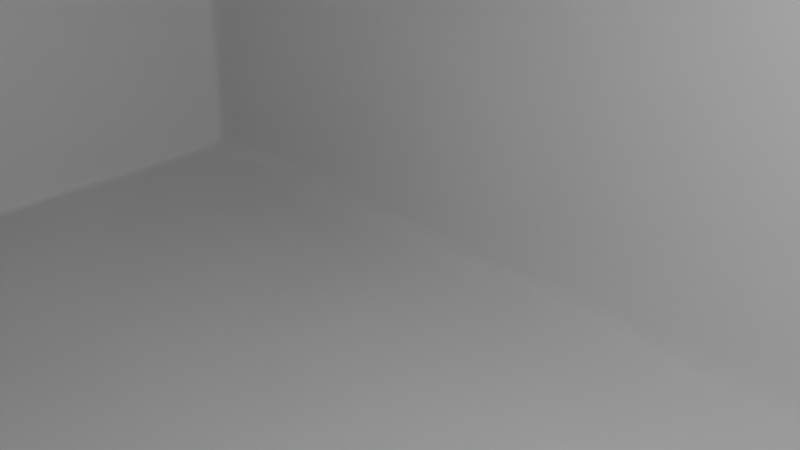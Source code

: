 # Source: cas.blend  (saved by Blender 2.81.16; exported with 4.5.12 LTS)
import bpy
from mathutils import Matrix  # noqa: F401  (used for matrix-valued properties, if any)

bpy.ops.wm.read_factory_settings(use_empty=True)
scene = bpy.context.scene
scene.name = 'Scene'

# ---- collections
col_collection = bpy.data.collections.new('Collection'); scene.collection.children.link(col_collection)

# ---- materials (node trees are filled in below, after node groups)
mat_material = bpy.data.materials.new('Material')
mat_material.alpha_threshold = 0.0
mat_material.use_transparent_shadow = False
mat_material.line_color = (0.0, 0.0, 0.0, 1.0)

# ---- material node trees
mat_material.use_nodes = True; mat_material.node_tree.nodes.clear()
_N = mat_material.node_tree.nodes; _L = mat_material.node_tree.links
n0 = _N.new('ShaderNodeOutputMaterial'); n0.name = 'Material Output'; n0.location = (300, 300)
n1 = _N.new('ShaderNodeBsdfPrincipled'); n1.name = 'Principled BSDF'; n1.location = (10, 300)
n1.distribution = 'GGX'
n1.subsurface_method = 'BURLEY'
n1.inputs[2].default_value = 0.4
n1.inputs[3].default_value = 1.45
n1.inputs[27].default_value = (0.0, 0.0, 0.0, 1.0)
n1.inputs[28].default_value = 1.0
_L.new(n1.outputs[0], n0.inputs[0])
n0.is_active_output = True

# ---- world
world_world = bpy.data.worlds.new('World'); scene.world = world_world
world_world.use_nodes = True; world_world.node_tree.nodes.clear()
_N = world_world.node_tree.nodes; _L = world_world.node_tree.links
n0 = _N.new('ShaderNodeOutputWorld'); n0.name = 'World Output'; n0.location = (300, 300)
n1 = _N.new('ShaderNodeBackground'); n1.name = 'Background'; n1.location = (10, 300)
n1.inputs[0].default_value = (0.05088, 0.05088, 0.05088, 1.0)
_L.new(n1.outputs[0], n0.inputs[0])
n0.is_active_output = True
world_world.color = (0.0499, 0.04398, 0.05087)
world_world.use_sun_shadow = False
world_world.sun_shadow_jitter_overblur = 0.0

# ---- cameras
cam_camera = bpy.data.cameras.new('Camera')
cam_camera.clip_end = 100.0
cam_camera.ortho_scale = 7.314

# ---- lights
light_light = bpy.data.lights.new('Light', 'POINT')
light_light.transmission_factor = 0.0
light_light.energy = 1000.0
light_light.shadow_soft_size = 0.1
light_light.shadow_maximum_resolution = 0.006
light_light.use_absolute_resolution = True

# ---- meshes
me_cube = bpy.data.meshes.new('Cube')
me_cube.from_pydata([(0.8637, -1.0, 1.0), (0.8637, -1.0, -1.0), (0.0, -1.0, 0.9), (0.8637, -1.0, 0.9), (0.0, -1.0, 1.0), (0.0, -1.0, -1.0), (0.8637, -1.0, -0.905), (0.0, -1.0, -0.905), (0.8427, -1.0, 0.9), (0.8427, -1.0, -1.0), (0.8427, -1.0, 1.0), (0.8427, -1.0, -0.905), (0.6432, -1.0, 0.9), (0.6432, -1.0, 1.0), (0.6432, -1.0, -0.905), (0.6432, -1.0, -1.0), (0.8637, -0.2, 1.0), (0.8637, -0.6, 1.0), (0.8637, -0.2, 0.9), (0.8637, -0.6, 0.9), (0.8637, -0.6, -1.0), (0.8637, -0.2, -1.0), (0.0, -0.2, -1.0), (0.0, -0.6, -1.0), (0.0, -0.2, 1.0), (0.0, -0.6, 1.0), (0.8637, -0.2, -0.905), (0.8637, -0.6, -0.905), (0.8427, -0.2, 1.0), (0.8427, -0.6, 1.0), (0.8427, -0.2, -1.0), (0.8427, -0.6, -1.0), (0.6432, -0.2, -1.0), (0.6432, -0.6, -1.0), (0.6432, -0.2, 1.0), (0.6432, -0.6, 1.0), (0.8052, -0.6893, 2.907), (0.8052, -0.9107, 2.907), (0.6807, -0.9107, 2.907), (0.6807, -0.6893, 2.907), (0.6432, -0.6, 1.095), (0.8427, -0.6, 1.095), (0.8427, -1.0, 1.095), (0.6432, -1.0, 1.095), (0.6432, -0.6, 2.816), (0.8427, -1.0, 2.816), (0.8427, -0.6, 2.816), (0.6432, -1.0, 2.816), (0.8637, -0.8, 1.0), (0.8637, -0.8, 0.9), (0.0, -0.8, -1.0), (0.0, -0.8, 1.0), (0.8637, -0.8, -0.905), (0.8427, -0.8, 1.0), (0.8427, -0.8, -1.0), (0.6432, -0.8, -1.0), (0.6432, -0.8, 1.0), (0.8637, -0.8, -1.0), (0.8052, -0.8, 2.907), (0.6807, -0.8, 2.907), (0.6432, -0.8, 1.095), (0.8427, -0.8, 1.095), (0.6432, -0.8, 2.816), (0.8427, -0.8, 2.816), (0.7429, -1.0, -1.0), (0.7429, -1.0, 0.9), (0.7429, -1.0, 1.0), (0.7429, -1.0, -0.905), (0.7429, -0.2, 1.0), (0.7429, -0.6, 1.0), (0.7429, -0.2, -1.0), (0.7429, -0.6, -1.0), (0.7429, -0.9107, 2.907), (0.7429, -0.6893, 2.907), (0.7429, -0.6, 1.095), (0.7429, -1.0, 1.095), (0.7429, -0.6, 2.816), (0.7429, -1.0, 2.816), (0.7429, -0.8, 2.907), (0.7429, -0.8, -1.0), (0.6432, -1.0, 1.808), (0.0, -1.0, 1.808), (0.0, -0.8, 1.808), (0.6432, -0.8, 1.808), (0.8427, -0.2, 1.808), (0.8427, -0.6, 1.808), (0.7429, -0.2, 1.808), (0.7429, -0.6, 1.808), (0.7143, -1.0, 1.808), (0.0, -0.8, 1.808), (0.0, -1.0, 1.808), (0.7143, -0.8, 1.808), (0.8427, -0.2, 1.808), (0.8427, -0.8106, 1.808), (0.7429, -0.8106, 1.808), (0.7429, -0.2, 1.808), (0.7429, -0.8106, 1.04), (0.8427, -0.2, 1.04), (0.8427, -0.8106, 1.04), (0.7429, -0.2, 1.04), (0.7143, -1.0, 1.04), (0.0, -1.0, 1.04), (0.0, -0.8, 1.04), (0.7143, -0.8, 1.04), (0.8427, -0.6, 2.517), (0.6432, -1.0, 2.517), (0.6432, -0.6, 2.517), (0.8427, -1.0, 2.517), (0.8427, -0.8, 2.517), (0.6432, -0.8, 2.517), (0.7429, -1.0, 2.517), (0.7429, -0.6, 2.517), (0.8637, 0.0, 1.0), (0.8637, 0.0, 0.9), (0.8637, 0.0, -1.0), (0.0, 0.0, -1.0), (0.0, 0.0, 1.0), (0.8637, 0.0, -0.905), (0.8427, 0.0, 1.0), (0.8427, 0.0, -1.0), (0.6432, 0.0, -1.0), (0.6432, 0.0, 1.0), (0.7429, 0.0, -1.0), (0.7429, 0.0, 1.0), (0.8427, 0.0, 1.808), (0.7429, 0.0, 1.808), (0.8427, 0.0, 1.808), (0.7429, 0.0, 1.808), (0.7429, 0.0, 1.04), (0.8427, 0.0, 1.04), (0.9125, -0.8, 2.728), (0.9125, -1.14, 2.728), (0.7429, -1.14, 2.728), (0.5734, -1.14, 2.728), (0.5734, -0.8, 2.728), (0.7429, -0.46, 2.728), (0.9125, -0.46, 2.728), (0.5734, -0.46, 2.728), (0.9125, -0.8, 3.183), (0.9125, -1.14, 3.183), (0.7429, -1.14, 3.183), (0.5734, -1.14, 3.183), (0.5734, -0.8, 3.183), (0.7429, -0.46, 3.183), (0.9125, -0.46, 3.183), (0.5734, -0.46, 3.183), (0.8052, -0.8, 3.362), (0.8052, -0.9107, 3.362), (0.7429, -0.9107, 3.362), (0.6807, -0.9107, 3.362), (0.6807, -0.8, 3.362), (0.7429, -0.6893, 3.362), (0.8052, -0.6893, 3.362), (0.6807, -0.6893, 3.362), (0.6585, -1.232, 0.8883), (0.0, -1.232, 0.8883), (0.0, -1.232, 1.012), (0.9306, -1.232, 1.012), (0.9306, -1.232, 0.8883), (0.9306, -0.9854, 1.012), (0.9306, -0.9854, 0.8883), (0.6585, -1.232, 1.012), (0.9047, -1.232, 0.8883), (0.9047, -1.232, 1.012), (0.7816, -1.232, 0.8883), (0.7816, -1.232, 1.012), (0.9306, 0.0, 1.012), (0.9306, -0.2449, 1.012), (0.9306, -0.7386, 1.012), (0.9306, 0.0, 0.8883), (0.9306, -0.2449, 0.8883), (0.9306, -0.7386, 0.8883), (0.6585, -1.232, 0.8883), (0.0, -1.232, 0.8883), (0.9306, -0.9854, 1.012), (0.9306, -1.232, 1.012), (0.9306, -0.9854, 0.8883), (0.9306, -1.232, 0.8883), (0.6585, -1.232, 1.012), (0.0, -1.232, 1.012), (0.9047, -1.232, 0.8883), (0.9047, -1.232, 1.012), (0.7816, -1.232, 0.8883), (0.7816, -1.232, 1.012), (0.9306, 0.0, 1.012), (0.9306, -0.2449, 1.012), (0.9306, -0.7386, 1.012), (0.9306, 0.0, 0.8883), (0.9306, -0.2449, 0.8883), (0.9306, -0.7386, 0.8883), (0.9125, -0.8, 3.183), (0.9125, -1.14, 3.183), (0.7429, -1.14, 3.183), (0.5734, -1.14, 3.183), (0.5734, -0.8, 3.183), (0.7429, -0.46, 3.183), (0.9125, -0.46, 3.183), (0.5734, -0.46, 3.183), (0.8052, -0.8, 3.362), (0.8052, -0.9107, 3.362), (0.7429, -0.9107, 3.362), (0.6807, -0.9107, 3.362), (0.6807, -0.8, 3.362), (0.7429, -0.6893, 3.362), (0.8052, -0.6893, 3.362), (0.6807, -0.6893, 3.362)], [], [(52, 49, 3, 6), (14, 12, 2, 7), (54, 57, 1, 9), (18, 113, 187, 188), (15, 14, 7, 5), (17, 48, 174, 186), (101, 100, 88, 81), (57, 52, 6, 1), (48, 53, 10, 0), (16, 17, 186, 185), (1, 6, 11, 9), (79, 54, 9, 64), (6, 3, 8, 11), (50, 55, 15, 5), (77, 45, 131, 132), (48, 0, 175, 174), (64, 67, 14, 15), (67, 65, 12, 14), (76, 44, 137, 135), (123, 121, 34, 68), (68, 34, 35, 69), (115, 120, 32, 22), (22, 32, 33, 23), (122, 119, 30, 70), (70, 30, 31, 71), (112, 118, 28, 16), (16, 28, 29, 17), (114, 117, 26, 21), (21, 26, 27, 20), (121, 116, 24, 34), (34, 24, 25, 35), (112, 16, 185, 184), (66, 13, 178, 183), (119, 114, 21, 30), (30, 21, 20, 31), (117, 113, 18, 26), (26, 18, 19, 27), (78, 59, 38, 72), (63, 46, 136, 130), (62, 47, 133, 134), (56, 13, 43, 60), (53, 29, 41, 61), (69, 35, 40, 74), (66, 10, 42, 75), (109, 105, 47, 62), (108, 104, 46, 63), (111, 106, 44, 76), (110, 107, 45, 77), (107, 108, 63, 45), (106, 109, 62, 44), (10, 53, 61, 42), (35, 56, 60, 40), (44, 62, 134, 137), (45, 63, 130, 131), (73, 39, 59, 78), (23, 33, 55, 50), (71, 31, 54, 79), (17, 29, 53, 48), (20, 27, 52, 57), (35, 25, 51, 56), (0, 10, 181, 175), (31, 20, 57, 54), (27, 19, 49, 52), (96, 98, 93, 94), (33, 71, 79, 55), (36, 73, 78, 58), (105, 110, 77, 47), (104, 111, 76, 46), (13, 66, 75, 43), (29, 69, 74, 41), (58, 78, 72, 37), (32, 70, 71, 33), (120, 122, 70, 32), (98, 97, 92, 93), (46, 76, 135, 136), (11, 8, 65, 67), (9, 11, 67, 64), (12, 65, 182, 172), (47, 77, 132, 133), (55, 79, 64, 15), (83, 89, 90, 80), (84, 95, 87, 85), (126, 127, 95, 84), (99, 96, 94, 86), (128, 99, 86, 125), (103, 102, 82, 91), (100, 103, 91, 88), (80, 90, 81, 88), (90, 89, 82, 81), (83, 80, 88, 91), (126, 84, 92, 124), (84, 85, 93, 92), (85, 87, 94, 93), (89, 83, 91, 82), (87, 95, 86, 94), (123, 68, 99, 128), (68, 69, 96, 99), (29, 28, 97, 98), (69, 29, 98, 96), (13, 56, 103, 100), (56, 51, 102, 103), (4, 13, 100, 101), (41, 74, 111, 104), (43, 75, 110, 105), (40, 60, 109, 106), (42, 61, 108, 107), (75, 42, 107, 110), (74, 40, 106, 111), (61, 41, 104, 108), (60, 43, 105, 109), (28, 118, 129, 97), (95, 127, 125, 86), (97, 129, 124, 92), (72, 38, 201, 200), (134, 133, 193, 194), (58, 37, 199, 198), (39, 73, 203, 205), (133, 132, 192, 193), (37, 72, 200, 199), (131, 130, 190, 191), (59, 39, 205, 202), (146, 147, 139, 138), (148, 149, 141, 140), (149, 150, 142, 141), (151, 152, 144, 143), (152, 146, 138, 144), (150, 153, 145, 142), (147, 148, 140, 139), (153, 151, 143, 145), (136, 135, 195, 196), (132, 131, 191, 192), (38, 59, 202, 201), (130, 136, 196, 190), (73, 36, 204, 203), (135, 137, 197, 195), (137, 134, 194, 197), (36, 58, 198, 204), (160, 159, 157, 177), (154, 161, 179, 155), (177, 157, 163, 162), (164, 165, 161, 154), (169, 166, 167, 170), (170, 167, 168, 171), (171, 168, 159, 160), (162, 163, 165, 164), (3, 49, 176, 158), (49, 19, 189, 176), (19, 18, 188, 189), (13, 4, 156, 178), (2, 12, 172, 173), (65, 8, 180, 182), (8, 3, 158, 180), (10, 66, 183, 181), (154, 155, 173, 172), (157, 159, 174, 175), (160, 177, 158, 176), (179, 161, 178, 156), (177, 162, 180, 158), (163, 157, 175, 181), (164, 154, 172, 182), (161, 165, 183, 178), (167, 166, 184, 185), (168, 167, 185, 186), (169, 170, 188, 187), (170, 171, 189, 188), (159, 168, 186, 174), (171, 160, 176, 189), (162, 164, 182, 180), (165, 163, 181, 183), (138, 139, 191, 190), (140, 141, 193, 192), (141, 142, 194, 193), (143, 144, 196, 195), (144, 138, 190, 196), (142, 145, 197, 194), (139, 140, 192, 191), (145, 143, 195, 197), (147, 146, 198, 199), (149, 148, 200, 201), (150, 149, 201, 202), (152, 151, 203, 204), (146, 152, 204, 198), (153, 150, 202, 205), (148, 147, 199, 200), (151, 153, 205, 203)])
me_cube.polygons.foreach_set('use_smooth', [True] * 185)
_uv = me_cube.uv_layers.new(name='UVMap')
_uv.uv.foreach_set('vector', [0.3869, 0.725, 0.6125, 0.725, 0.6125, 0.75, 0.3869, 0.75, 0.3869, 0.8156, 0.6125, 0.8156, 0.6125, 0.875, 0.3869, 0.875, 0.3687, 0.725, 0.375, 0.725, 0.375, 0.75, 0.3688, 0.75, 0.6125, 0.65, 0.6125, 0.625, 0.6125, 0.625, 0.6125, 0.65, 0.375, 0.8156, 0.3869, 0.8156, 0.3869, 0.875, 0.375, 0.875, 0.625, 0.7, 0.625, 0.725, 0.625, 0.725, 0.625, 0.7, 0.625, 0.875, 0.625, 0.8156, 0.625, 0.8156, 0.625, 0.875, 0.375, 0.725, 0.3869, 0.725, 0.3869, 0.75, 0.375, 0.75, 0.625, 0.725, 0.6313, 0.725, 0.6313, 0.75, 0.625, 0.75, 0.625, 0.65, 0.625, 0.7, 0.625, 0.7, 0.625, 0.65, 0.375, 0.75, 0.3869, 0.75, 0.3869, 0.7563, 0.375, 0.7563, 0.3391, 0.725, 0.3687, 0.725, 0.3688, 0.75, 0.3391, 0.75, 0.3869, 0.75, 0.6125, 0.75, 0.6125, 0.7563, 0.3869, 0.7563, 0.25, 0.725, 0.3094, 0.725, 0.3094, 0.75, 0.25, 0.75, 0.625, 0.7859, 0.625, 0.7563, 0.625, 0.7563, 0.625, 0.7859, 0.625, 0.725, 0.625, 0.75, 0.625, 0.75, 0.625, 0.725, 0.375, 0.7859, 0.3869, 0.7859, 0.3869, 0.8156, 0.375, 0.8156, 0.3869, 0.7859, 0.6125, 0.7859, 0.6125, 0.8156, 0.3869, 0.8156, 0.6609, 0.7, 0.6906, 0.7, 0.6906, 0.7, 0.6609, 0.7, 0.6609, 0.625, 0.6906, 0.625, 0.6906, 0.65, 0.6609, 0.65, 0.6609, 0.65, 0.6906, 0.65, 0.6906, 0.7, 0.6609, 0.7, 0.25, 0.625, 0.3094, 0.625, 0.3094, 0.65, 0.25, 0.65, 0.25, 0.65, 0.3094, 0.65, 0.3094, 0.7, 0.25, 0.7, 0.3391, 0.625, 0.3687, 0.625, 0.3687, 0.65, 0.3391, 0.65, 0.3391, 0.65, 0.3687, 0.65, 0.3687, 0.7, 0.3391, 0.7, 0.625, 0.625, 0.6313, 0.625, 0.6313, 0.65, 0.625, 0.65, 0.625, 0.65, 0.6313, 0.65, 0.6313, 0.7, 0.625, 0.7, 0.375, 0.625, 0.3869, 0.625, 0.3869, 0.65, 0.375, 0.65, 0.375, 0.65, 0.3869, 0.65, 0.3869, 0.7, 0.375, 0.7, 0.6906, 0.625, 0.75, 0.625, 0.75, 0.65, 0.6906, 0.65, 0.6906, 0.65, 0.75, 0.65, 0.75, 0.7, 0.6906, 0.7, 0.625, 0.625, 0.625, 0.65, 0.625, 0.65, 0.625, 0.625, 0.625, 0.7859, 0.625, 0.8156, 0.625, 0.8156, 0.625, 0.7859, 0.3687, 0.625, 0.375, 0.625, 0.375, 0.65, 0.3687, 0.65, 0.3687, 0.65, 0.375, 0.65, 0.375, 0.7, 0.3687, 0.7, 0.3869, 0.625, 0.6125, 0.625, 0.6125, 0.65, 0.3869, 0.65, 0.3869, 0.65, 0.6125, 0.65, 0.6125, 0.7, 0.3869, 0.7, 0.6609, 0.725, 0.6795, 0.725, 0.6795, 0.7388, 0.6609, 0.7388, 0.6313, 0.725, 0.6313, 0.7, 0.6313, 0.7, 0.6313, 0.725, 0.6906, 0.725, 0.6906, 0.75, 0.6906, 0.75, 0.6906, 0.725, 0.6906, 0.725, 0.6906, 0.75, 0.6906, 0.75, 0.6906, 0.725, 0.6313, 0.725, 0.6313, 0.7, 0.6313, 0.7, 0.6313, 0.725, 0.6609, 0.7, 0.6906, 0.7, 0.6906, 0.7, 0.6609, 0.7, 0.625, 0.7859, 0.625, 0.7563, 0.625, 0.7563, 0.625, 0.7859, 0.6906, 0.725, 0.6906, 0.75, 0.6906, 0.75, 0.6906, 0.725, 0.6313, 0.725, 0.6313, 0.7, 0.6313, 0.7, 0.6313, 0.725, 0.6609, 0.7, 0.6906, 0.7, 0.6906, 0.7, 0.6609, 0.7, 0.625, 0.7859, 0.625, 0.7563, 0.625, 0.7563, 0.625, 0.7859, 0.6313, 0.75, 0.6313, 0.725, 0.6313, 0.725, 0.6313, 0.75, 0.6906, 0.7, 0.6906, 0.725, 0.6906, 0.725, 0.6906, 0.7, 0.6313, 0.75, 0.6313, 0.725, 0.6313, 0.725, 0.6313, 0.75, 0.6906, 0.7, 0.6906, 0.725, 0.6906, 0.725, 0.6906, 0.7, 0.6906, 0.7, 0.6906, 0.725, 0.6906, 0.725, 0.6906, 0.7, 0.6313, 0.75, 0.6313, 0.725, 0.6313, 0.725, 0.6313, 0.75, 0.6609, 0.7112, 0.6795, 0.7112, 0.6795, 0.725, 0.6609, 0.725, 0.25, 0.7, 0.3094, 0.7, 0.3094, 0.725, 0.25, 0.725, 0.3391, 0.7, 0.3687, 0.7, 0.3687, 0.725, 0.3391, 0.725, 0.625, 0.7, 0.6313, 0.7, 0.6313, 0.725, 0.625, 0.725, 0.375, 0.7, 0.3869, 0.7, 0.3869, 0.725, 0.375, 0.725, 0.6906, 0.7, 0.75, 0.7, 0.75, 0.725, 0.6906, 0.725, 0.625, 0.75, 0.6313, 0.75, 0.6313, 0.75, 0.625, 0.75, 0.3687, 0.7, 0.375, 0.7, 0.375, 0.725, 0.3687, 0.725, 0.3869, 0.7, 0.6125, 0.7, 0.6125, 0.725, 0.3869, 0.725, 0.6609, 0.7, 0.6313, 0.7, 0.6313, 0.7, 0.6609, 0.7, 0.3094, 0.7, 0.3391, 0.7, 0.3391, 0.725, 0.3094, 0.725, 0.6424, 0.7112, 0.6609, 0.7112, 0.6609, 0.725, 0.6424, 0.725, 0.625, 0.8156, 0.625, 0.7859, 0.625, 0.7859, 0.625, 0.8156, 0.6313, 0.7, 0.6609, 0.7, 0.6609, 0.7, 0.6313, 0.7, 0.625, 0.8156, 0.625, 0.7859, 0.625, 0.7859, 0.625, 0.8156, 0.6313, 0.7, 0.6609, 0.7, 0.6609, 0.7, 0.6313, 0.7, 0.6424, 0.725, 0.6609, 0.725, 0.6609, 0.7388, 0.6424, 0.7388, 0.3094, 0.65, 0.3391, 0.65, 0.3391, 0.7, 0.3094, 0.7, 0.3094, 0.625, 0.3391, 0.625, 0.3391, 0.65, 0.3094, 0.65, 0.6313, 0.7, 0.6313, 0.65, 0.6313, 0.65, 0.6313, 0.7, 0.6313, 0.7, 0.6609, 0.7, 0.6609, 0.7, 0.6313, 0.7, 0.3869, 0.7563, 0.6125, 0.7563, 0.6125, 0.7859, 0.3869, 0.7859, 0.375, 0.7563, 0.3869, 0.7563, 0.3869, 0.7859, 0.375, 0.7859, 0.6125, 0.8156, 0.6125, 0.7859, 0.6125, 0.7859, 0.6125, 0.8156, 0.625, 0.8156, 0.625, 0.7859, 0.625, 0.7859, 0.625, 0.8156, 0.3094, 0.725, 0.3391, 0.725, 0.3391, 0.75, 0.3094, 0.75, 0.6906, 0.725, 0.75, 0.725, 0.75, 0.75, 0.6906, 0.75, 0.6313, 0.65, 0.6609, 0.65, 0.6609, 0.7, 0.6313, 0.7, 0.6313, 0.625, 0.6609, 0.625, 0.6609, 0.65, 0.6313, 0.65, 0.6609, 0.65, 0.6609, 0.7, 0.6609, 0.7, 0.6609, 0.65, 0.6609, 0.625, 0.6609, 0.65, 0.6609, 0.65, 0.6609, 0.625, 0.6906, 0.725, 0.75, 0.725, 0.75, 0.725, 0.6906, 0.725, 0.6906, 0.75, 0.6906, 0.725, 0.6906, 0.725, 0.6906, 0.75, 0.6906, 0.75, 0.75, 0.75, 0.75, 0.75, 0.6906, 0.75, 0.75, 0.75, 0.75, 0.725, 0.75, 0.725, 0.75, 0.75, 0.6906, 0.725, 0.6906, 0.75, 0.6906, 0.75, 0.6906, 0.725, 0.6313, 0.625, 0.6313, 0.65, 0.6313, 0.65, 0.6313, 0.625, 0.6313, 0.65, 0.6313, 0.7, 0.6313, 0.7, 0.6313, 0.65, 0.6313, 0.7, 0.6609, 0.7, 0.6609, 0.7, 0.6313, 0.7, 0.75, 0.725, 0.6906, 0.725, 0.6906, 0.725, 0.75, 0.725, 0.6609, 0.7, 0.6609, 0.65, 0.6609, 0.65, 0.6609, 0.7, 0.6609, 0.625, 0.6609, 0.65, 0.6609, 0.65, 0.6609, 0.625, 0.6609, 0.65, 0.6609, 0.7, 0.6609, 0.7, 0.6609, 0.65, 0.6313, 0.7, 0.6313, 0.65, 0.6313, 0.65, 0.6313, 0.7, 0.6609, 0.7, 0.6313, 0.7, 0.6313, 0.7, 0.6609, 0.7, 0.6906, 0.75, 0.6906, 0.725, 0.6906, 0.725, 0.6906, 0.75, 0.6906, 0.725, 0.75, 0.725, 0.75, 0.725, 0.6906, 0.725, 0.625, 0.875, 0.625, 0.8156, 0.625, 0.8156, 0.625, 0.875, 0.6313, 0.7, 0.6609, 0.7, 0.6609, 0.7, 0.6313, 0.7, 0.625, 0.8156, 0.625, 0.7859, 0.625, 0.7859, 0.625, 0.8156, 0.6906, 0.7, 0.6906, 0.725, 0.6906, 0.725, 0.6906, 0.7, 0.6313, 0.75, 0.6313, 0.725, 0.6313, 0.725, 0.6313, 0.75, 0.625, 0.7859, 0.625, 0.7563, 0.625, 0.7563, 0.625, 0.7859, 0.6609, 0.7, 0.6906, 0.7, 0.6906, 0.7, 0.6609, 0.7, 0.6313, 0.725, 0.6313, 0.7, 0.6313, 0.7, 0.6313, 0.725, 0.6906, 0.725, 0.6906, 0.75, 0.6906, 0.75, 0.6906, 0.725, 0.6313, 0.65, 0.6313, 0.625, 0.6313, 0.625, 0.6313, 0.65, 0.6609, 0.65, 0.6609, 0.625, 0.6609, 0.625, 0.6609, 0.65, 0.6313, 0.65, 0.6313, 0.625, 0.6313, 0.625, 0.6313, 0.65, 0.6609, 0.7388, 0.6795, 0.7388, 0.6795, 0.7388, 0.6609, 0.7388, 0.6906, 0.725, 0.6906, 0.75, 0.6906, 0.75, 0.6906, 0.725, 0.6424, 0.725, 0.6424, 0.7388, 0.6424, 0.7388, 0.6424, 0.725, 0.6795, 0.7112, 0.6609, 0.7112, 0.6609, 0.7112, 0.6795, 0.7112, 0.625, 0.8156, 0.625, 0.7859, 0.625, 0.7859, 0.625, 0.8156, 0.6424, 0.7388, 0.6609, 0.7388, 0.6609, 0.7388, 0.6424, 0.7388, 0.6313, 0.75, 0.6313, 0.725, 0.6313, 0.725, 0.6313, 0.75, 0.6795, 0.725, 0.6795, 0.7112, 0.6795, 0.7112, 0.6795, 0.725, 0.6424, 0.725, 0.6424, 0.7388, 0.6313, 0.75, 0.6313, 0.725, 0.6609, 0.7388, 0.6795, 0.7388, 0.6906, 0.75, 0.6609, 0.75, 0.6795, 0.7388, 0.6795, 0.725, 0.6906, 0.725, 0.6906, 0.75, 0.6609, 0.7112, 0.6424, 0.7112, 0.6313, 0.7, 0.6609, 0.7, 0.6424, 0.7112, 0.6424, 0.725, 0.6313, 0.725, 0.6313, 0.7, 0.6795, 0.725, 0.6795, 0.7112, 0.6906, 0.7, 0.6906, 0.725, 0.6424, 0.7388, 0.6609, 0.7388, 0.6609, 0.75, 0.6313, 0.75, 0.6795, 0.7112, 0.6609, 0.7112, 0.6609, 0.7, 0.6906, 0.7, 0.6313, 0.7, 0.6609, 0.7, 0.6609, 0.7, 0.6313, 0.7, 0.625, 0.7859, 0.625, 0.7563, 0.625, 0.7563, 0.625, 0.7859, 0.6795, 0.7388, 0.6795, 0.725, 0.6795, 0.725, 0.6795, 0.7388, 0.6313, 0.725, 0.6313, 0.7, 0.6313, 0.7, 0.6313, 0.725, 0.6609, 0.7112, 0.6424, 0.7112, 0.6424, 0.7112, 0.6609, 0.7112, 0.6609, 0.7, 0.6906, 0.7, 0.6906, 0.7, 0.6609, 0.7, 0.6906, 0.7, 0.6906, 0.725, 0.6906, 0.725, 0.6906, 0.7, 0.6424, 0.7112, 0.6424, 0.725, 0.6424, 0.725, 0.6424, 0.7112, 0.6125, 0.725, 0.625, 0.725, 0.625, 0.75, 0.6125, 0.75, 0.6125, 0.8156, 0.625, 0.8156, 0.625, 0.875, 0.6125, 0.875, 0.6125, 0.75, 0.625, 0.75, 0.625, 0.7563, 0.6125, 0.7563, 0.6125, 0.7859, 0.625, 0.7859, 0.625, 0.8156, 0.6125, 0.8156, 0.6125, 0.625, 0.625, 0.625, 0.625, 0.65, 0.6125, 0.65, 0.6125, 0.65, 0.625, 0.65, 0.625, 0.7, 0.6125, 0.7, 0.6125, 0.7, 0.625, 0.7, 0.625, 0.725, 0.6125, 0.725, 0.6125, 0.7563, 0.625, 0.7563, 0.625, 0.7859, 0.6125, 0.7859, 0.6125, 0.75, 0.6125, 0.725, 0.6125, 0.725, 0.6125, 0.75, 0.6125, 0.725, 0.6125, 0.7, 0.6125, 0.7, 0.6125, 0.725, 0.6125, 0.7, 0.6125, 0.65, 0.6125, 0.65, 0.6125, 0.7, 0.625, 0.8156, 0.625, 0.875, 0.625, 0.875, 0.625, 0.8156, 0.6125, 0.875, 0.6125, 0.8156, 0.6125, 0.8156, 0.6125, 0.875, 0.6125, 0.7859, 0.6125, 0.7563, 0.6125, 0.7563, 0.6125, 0.7859, 0.6125, 0.7563, 0.6125, 0.75, 0.6125, 0.75, 0.6125, 0.7563, 0.625, 0.7563, 0.625, 0.7859, 0.625, 0.7859, 0.625, 0.7563, 0.6125, 0.8156, 0.6125, 0.875, 0.6125, 0.875, 0.6125, 0.8156, 0.625, 0.75, 0.625, 0.725, 0.625, 0.725, 0.625, 0.75, 0.6125, 0.725, 0.6125, 0.75, 0.6125, 0.75, 0.6125, 0.725, 0.625, 0.875, 0.625, 0.8156, 0.625, 0.8156, 0.625, 0.875, 0.6125, 0.75, 0.6125, 0.7563, 0.6125, 0.7563, 0.6125, 0.75, 0.625, 0.7563, 0.625, 0.75, 0.625, 0.75, 0.625, 0.7563, 0.6125, 0.7859, 0.6125, 0.8156, 0.6125, 0.8156, 0.6125, 0.7859, 0.625, 0.8156, 0.625, 0.7859, 0.625, 0.7859, 0.625, 0.8156, 0.625, 0.65, 0.625, 0.625, 0.625, 0.625, 0.625, 0.65, 0.625, 0.7, 0.625, 0.65, 0.625, 0.65, 0.625, 0.7, 0.6125, 0.625, 0.6125, 0.65, 0.6125, 0.65, 0.6125, 0.625, 0.6125, 0.65, 0.6125, 0.7, 0.6125, 0.7, 0.6125, 0.65, 0.625, 0.725, 0.625, 0.7, 0.625, 0.7, 0.625, 0.725, 0.6125, 0.7, 0.6125, 0.725, 0.6125, 0.725, 0.6125, 0.7, 0.6125, 0.7563, 0.6125, 0.7859, 0.6125, 0.7859, 0.6125, 0.7563, 0.625, 0.7859, 0.625, 0.7563, 0.625, 0.7563, 0.625, 0.7859, 0.6313, 0.725, 0.6313, 0.75, 0.6313, 0.75, 0.6313, 0.725, 0.6609, 0.75, 0.6906, 0.75, 0.6906, 0.75, 0.6609, 0.75, 0.6906, 0.75, 0.6906, 0.725, 0.6906, 0.725, 0.6906, 0.75, 0.6609, 0.7, 0.6313, 0.7, 0.6313, 0.7, 0.6609, 0.7, 0.6313, 0.7, 0.6313, 0.725, 0.6313, 0.725, 0.6313, 0.7, 0.6906, 0.725, 0.6906, 0.7, 0.6906, 0.7, 0.6906, 0.725, 0.6313, 0.75, 0.6609, 0.75, 0.6609, 0.75, 0.6313, 0.75, 0.6906, 0.7, 0.6609, 0.7, 0.6609, 0.7, 0.6906, 0.7, 0.6424, 0.7388, 0.6424, 0.725, 0.6424, 0.725, 0.6424, 0.7388, 0.6795, 0.7388, 0.6609, 0.7388, 0.6609, 0.7388, 0.6795, 0.7388, 0.6795, 0.725, 0.6795, 0.7388, 0.6795, 0.7388, 0.6795, 0.725, 0.6424, 0.7112, 0.6609, 0.7112, 0.6609, 0.7112, 0.6424, 0.7112, 0.6424, 0.725, 0.6424, 0.7112, 0.6424, 0.7112, 0.6424, 0.725, 0.6795, 0.7112, 0.6795, 0.725, 0.6795, 0.725, 0.6795, 0.7112, 0.6609, 0.7388, 0.6424, 0.7388, 0.6424, 0.7388, 0.6609, 0.7388, 0.6609, 0.7112, 0.6795, 0.7112, 0.6795, 0.7112, 0.6609, 0.7112])
me_cube.materials.append(mat_material)
me_cube.use_remesh_preserve_volume = False
me_cube.use_remesh_preserve_attributes = False
me_cube.use_mirror_vertex_groups = False
me_cube.update()
me_cube_002 = bpy.data.meshes.new('Cube.002')
me_cube_002.from_pydata([(0.7539, -1.0, -0.9407), (0.7539, -1.0, 0.7074), (1.0, 1.0, -1.0), (1.0, 1.0, 1.0), (0.0, 1.0, -1.0), (0.0, 1.0, 1.948), (0.0, -1.0, -0.9407), (0.0, -1.0, 1.422), (1.0, -1.0, 1.0), (1.0, -1.0, -1.0), (0.0, -1.0, -1.0), (0.0, -1.0, 1.948), (0.0, -0.277, 1.422), (0.0, -0.277, -0.9407), (0.7539, -0.277, 0.7074), (0.7539, -0.277, -0.9407)], [], [(4, 5, 3, 2), (2, 3, 8, 9), (4, 2, 9, 10), (3, 5, 11, 8), (6, 0, 15, 13), (1, 0, 9, 8), (0, 6, 10, 9), (7, 1, 8, 11), (15, 14, 12, 13), (1, 7, 12, 14), (0, 1, 14, 15)])
_uv = me_cube_002.uv_layers.new(name='UVMap')
_uv.uv.foreach_set('vector', [0.375, 0.375, 0.625, 0.375, 0.625, 0.5, 0.375, 0.5, 0.375, 0.5, 0.625, 0.5, 0.625, 0.75, 0.375, 0.75, 0.25, 0.5, 0.375, 0.5, 0.375, 0.75, 0.25, 0.75, 0.625, 0.5, 0.75, 0.5, 0.75, 0.75, 0.625, 0.75, 0.3959, 0.875, 0.4023, 0.7808, 0.4023, 0.7808, 0.3959, 0.875, 0.5914, 0.7808, 0.4023, 0.7808, 0.375, 0.75, 0.625, 0.75, 0.4023, 0.7808, 0.3959, 0.875, 0.375, 0.875, 0.375, 0.75, 0.5962, 0.875, 0.5914, 0.7808, 0.625, 0.75, 0.625, 0.875, 0.4023, 0.7808, 0.5914, 0.7808, 0.5962, 0.875, 0.3959, 0.875, 0.5914, 0.7808, 0.5962, 0.875, 0.5962, 0.875, 0.5914, 0.7808, 0.4023, 0.7808, 0.5914, 0.7808, 0.5914, 0.7808, 0.4023, 0.7808])
me_cube_002.use_remesh_fix_poles = True
me_cube_002.use_remesh_preserve_attributes = False
me_cube_002.use_mirror_vertex_groups = False
me_cube_002.update()
me_cube_003 = bpy.data.meshes.new('Cube.003')
me_cube_003.from_pydata([(0.7539, -1.0, -0.9407), (0.7539, -1.0, 0.7074), (1.0, 1.0, -1.0), (1.0, 1.0, 1.0), (0.0, 1.0, -1.0), (0.0, 1.0, 1.948), (0.0, -1.0, -0.9407), (0.0, -1.0, 1.422), (1.0, -1.0, 1.0), (1.0, -1.0, -1.0), (0.0, -1.0, -1.0), (0.0, -1.0, 1.948), (0.0, -0.277, 1.422), (0.0, -0.277, -0.9407), (0.7539, -0.277, 0.7074), (0.7539, -0.277, -0.9407)], [], [(4, 5, 3, 2), (2, 3, 8, 9), (4, 2, 9, 10), (3, 5, 11, 8), (6, 0, 15, 13), (1, 0, 9, 8), (0, 6, 10, 9), (7, 1, 8, 11), (15, 14, 12, 13), (1, 7, 12, 14), (0, 1, 14, 15)])
_uv = me_cube_003.uv_layers.new(name='UVMap')
_uv.uv.foreach_set('vector', [0.375, 0.375, 0.625, 0.375, 0.625, 0.5, 0.375, 0.5, 0.375, 0.5, 0.625, 0.5, 0.625, 0.75, 0.375, 0.75, 0.25, 0.5, 0.375, 0.5, 0.375, 0.75, 0.25, 0.75, 0.625, 0.5, 0.75, 0.5, 0.75, 0.75, 0.625, 0.75, 0.3959, 0.875, 0.4023, 0.7808, 0.4023, 0.7808, 0.3959, 0.875, 0.5914, 0.7808, 0.4023, 0.7808, 0.375, 0.75, 0.625, 0.75, 0.4023, 0.7808, 0.3959, 0.875, 0.375, 0.875, 0.375, 0.75, 0.5962, 0.875, 0.5914, 0.7808, 0.625, 0.75, 0.625, 0.875, 0.4023, 0.7808, 0.5914, 0.7808, 0.5962, 0.875, 0.3959, 0.875, 0.5914, 0.7808, 0.5962, 0.875, 0.5962, 0.875, 0.5914, 0.7808, 0.4023, 0.7808, 0.5914, 0.7808, 0.5914, 0.7808, 0.4023, 0.7808])
me_cube_003.use_remesh_fix_poles = True
me_cube_003.use_remesh_preserve_attributes = False
me_cube_003.use_mirror_vertex_groups = False
me_cube_003.update()
me_cube_004 = bpy.data.meshes.new('Cube.004')
me_cube_004.from_pydata([(0.7539, -1.0, -0.9407), (0.7539, -1.0, 0.7074), (1.0, 1.0, -1.0), (1.0, 1.0, 1.0), (0.0, 1.0, -1.0), (0.0, 1.0, 1.948), (0.0, -1.0, -0.9407), (0.0, -1.0, 1.422), (1.0, -1.0, 1.0), (1.0, -1.0, -1.0), (0.0, -1.0, -1.0), (0.0, -1.0, 1.948), (0.0, -0.277, 1.422), (0.0, -0.277, -0.9407), (0.7539, -0.277, 0.7074), (0.7539, -0.277, -0.9407)], [], [(4, 5, 3, 2), (2, 3, 8, 9), (4, 2, 9, 10), (3, 5, 11, 8), (6, 0, 15, 13), (1, 0, 9, 8), (0, 6, 10, 9), (7, 1, 8, 11), (15, 14, 12, 13), (1, 7, 12, 14), (0, 1, 14, 15)])
_uv = me_cube_004.uv_layers.new(name='UVMap')
_uv.uv.foreach_set('vector', [0.375, 0.375, 0.625, 0.375, 0.625, 0.5, 0.375, 0.5, 0.375, 0.5, 0.625, 0.5, 0.625, 0.75, 0.375, 0.75, 0.25, 0.5, 0.375, 0.5, 0.375, 0.75, 0.25, 0.75, 0.625, 0.5, 0.75, 0.5, 0.75, 0.75, 0.625, 0.75, 0.3959, 0.875, 0.4023, 0.7808, 0.4023, 0.7808, 0.3959, 0.875, 0.5914, 0.7808, 0.4023, 0.7808, 0.375, 0.75, 0.625, 0.75, 0.4023, 0.7808, 0.3959, 0.875, 0.375, 0.875, 0.375, 0.75, 0.5962, 0.875, 0.5914, 0.7808, 0.625, 0.75, 0.625, 0.875, 0.4023, 0.7808, 0.5914, 0.7808, 0.5962, 0.875, 0.3959, 0.875, 0.5914, 0.7808, 0.5962, 0.875, 0.5962, 0.875, 0.5914, 0.7808, 0.4023, 0.7808, 0.5914, 0.7808, 0.5914, 0.7808, 0.4023, 0.7808])
me_cube_004.use_remesh_fix_poles = True
me_cube_004.use_remesh_preserve_attributes = False
me_cube_004.use_mirror_vertex_groups = False
me_cube_004.update()
me_cube_005 = bpy.data.meshes.new('Cube.005')
me_cube_005.from_pydata([(0.7539, -1.0, -0.9407), (0.7539, -1.0, 0.7074), (1.0, 1.0, -1.0), (1.0, 1.0, 1.0), (0.0, 1.0, -1.0), (0.0, 1.0, 1.948), (0.0, -1.0, -0.9407), (0.0, -1.0, 1.422), (1.0, -1.0, 1.0), (1.0, -1.0, -1.0), (0.0, -1.0, -1.0), (0.0, -1.0, 1.948), (0.0, -0.277, 1.422), (0.0, -0.277, -0.9407), (0.7539, -0.277, 0.7074), (0.7539, -0.277, -0.9407)], [], [(4, 5, 3, 2), (2, 3, 8, 9), (4, 2, 9, 10), (3, 5, 11, 8), (6, 0, 15, 13), (1, 0, 9, 8), (0, 6, 10, 9), (7, 1, 8, 11), (15, 14, 12, 13), (1, 7, 12, 14), (0, 1, 14, 15)])
_uv = me_cube_005.uv_layers.new(name='UVMap')
_uv.uv.foreach_set('vector', [0.375, 0.375, 0.625, 0.375, 0.625, 0.5, 0.375, 0.5, 0.375, 0.5, 0.625, 0.5, 0.625, 0.75, 0.375, 0.75, 0.25, 0.5, 0.375, 0.5, 0.375, 0.75, 0.25, 0.75, 0.625, 0.5, 0.75, 0.5, 0.75, 0.75, 0.625, 0.75, 0.3959, 0.875, 0.4023, 0.7808, 0.4023, 0.7808, 0.3959, 0.875, 0.5914, 0.7808, 0.4023, 0.7808, 0.375, 0.75, 0.625, 0.75, 0.4023, 0.7808, 0.3959, 0.875, 0.375, 0.875, 0.375, 0.75, 0.5962, 0.875, 0.5914, 0.7808, 0.625, 0.75, 0.625, 0.875, 0.4023, 0.7808, 0.5914, 0.7808, 0.5962, 0.875, 0.3959, 0.875, 0.5914, 0.7808, 0.5962, 0.875, 0.5962, 0.875, 0.5914, 0.7808, 0.4023, 0.7808, 0.5914, 0.7808, 0.5914, 0.7808, 0.4023, 0.7808])
me_cube_005.use_remesh_fix_poles = True
me_cube_005.use_remesh_preserve_attributes = False
me_cube_005.use_mirror_vertex_groups = False
me_cube_005.update()
me_cube_007 = bpy.data.meshes.new('Cube.007')
me_cube_007.from_pydata([(0.7539, -1.0, -0.9407), (0.7539, -1.0, 0.7074), (1.0, 1.0, -1.0), (1.0, 1.0, 1.0), (0.0, 1.0, -1.0), (0.0, 1.0, 1.948), (0.0, -1.0, -0.9407), (0.0, -1.0, 1.422), (1.0, -1.0, 1.0), (1.0, -1.0, -1.0), (0.0, -1.0, -1.0), (0.0, -1.0, 1.948), (0.0, -0.277, 1.422), (0.0, -0.277, -0.9407), (0.7539, -0.277, 0.7074), (0.7539, -0.277, -0.9407)], [], [(4, 5, 3, 2), (2, 3, 8, 9), (4, 2, 9, 10), (3, 5, 11, 8), (6, 0, 15, 13), (1, 0, 9, 8), (0, 6, 10, 9), (7, 1, 8, 11), (15, 14, 12, 13), (1, 7, 12, 14), (0, 1, 14, 15)])
_uv = me_cube_007.uv_layers.new(name='UVMap')
_uv.uv.foreach_set('vector', [0.375, 0.375, 0.625, 0.375, 0.625, 0.5, 0.375, 0.5, 0.375, 0.5, 0.625, 0.5, 0.625, 0.75, 0.375, 0.75, 0.25, 0.5, 0.375, 0.5, 0.375, 0.75, 0.25, 0.75, 0.625, 0.5, 0.75, 0.5, 0.75, 0.75, 0.625, 0.75, 0.3959, 0.875, 0.4023, 0.7808, 0.4023, 0.7808, 0.3959, 0.875, 0.5914, 0.7808, 0.4023, 0.7808, 0.375, 0.75, 0.625, 0.75, 0.4023, 0.7808, 0.3959, 0.875, 0.375, 0.875, 0.375, 0.75, 0.5962, 0.875, 0.5914, 0.7808, 0.625, 0.75, 0.625, 0.875, 0.4023, 0.7808, 0.5914, 0.7808, 0.5962, 0.875, 0.3959, 0.875, 0.5914, 0.7808, 0.5962, 0.875, 0.5962, 0.875, 0.5914, 0.7808, 0.4023, 0.7808, 0.5914, 0.7808, 0.5914, 0.7808, 0.4023, 0.7808])
me_cube_007.use_remesh_fix_poles = True
me_cube_007.use_remesh_preserve_attributes = False
me_cube_007.use_mirror_vertex_groups = False
me_cube_007.update()

# ---- objects
ob_cube = bpy.data.objects.new('Cube', me_cube)
ob_light = bpy.data.objects.new('Light', light_light)
ob_camera = bpy.data.objects.new('Camera', cam_camera)
ob_cube_001 = bpy.data.objects.new('Cube.001', me_cube_002)
ob_cube_002 = bpy.data.objects.new('Cube.002', me_cube_003)
ob_cube_003 = bpy.data.objects.new('Cube.003', me_cube_004)
ob_cube_004 = bpy.data.objects.new('Cube.004', me_cube_005)
ob_cube_005 = bpy.data.objects.new('Cube.005', me_cube_007)

# ---- transforms, parenting, visibility, modifiers, constraints
ob_cube.location = (0.0, 0.0, 0.0)
ob_cube.scale = (18.04, 8.2, 6.15)
ob_cube.lock_rotations_4d = False
ob_cube.empty_display_type = 'ARROWS'
ob_cube.lineart.crease_threshold = 0.0
_m = ob_cube.modifiers.new('Mirror', 'MIRROR')
_m.use_axis = (True, True, False)
_m.use_clip = True
_m = ob_cube.modifiers.new('Subdivision', 'SUBSURF')
_m.uv_smooth = 'PRESERVE_CORNERS'
_m.show_only_control_edges = False
ob_light.location = (4.076, 1.005, 5.904)
ob_light.rotation_euler = (0.6503, 0.05522, 1.866)
ob_light.lock_rotations_4d = False
ob_light.empty_display_type = 'ARROWS'
ob_light.color = (0.0, 0.0, 0.0, 0.0)
ob_light.lineart.crease_threshold = 0.0
ob_camera.location = (7.359, -6.926, 4.958)
ob_camera.rotation_euler = (1.109, 0.0, 0.8149)
ob_camera.lock_rotations_4d = False
ob_camera.empty_display_type = 'ARROWS'
ob_camera.color = (0.0, 0.0, 0.0, 0.0)
ob_camera.display_type = 'WIRE'
ob_camera.lineart.crease_threshold = 0.0
ob_cube_001.location = (0.0, -8.76, -3.3)
ob_cube_001.scale = (2.9, 1.74, 2.9)
ob_cube_001.lineart.crease_threshold = 0.0
_m = ob_cube_001.modifiers.new('Mirror', 'MIRROR')
_m.use_clip = True
ob_cube_002.location = (12.0, -8.59, 0.63)
ob_cube_002.scale = (1.74, 1.044, 1.74)
ob_cube_002.lineart.crease_threshold = 0.0
_m = ob_cube_002.modifiers.new('Mirror', 'MIRROR')
_m.use_clip = True
ob_cube_003.location = (-12.0, -8.59, 0.63)
ob_cube_003.scale = (1.74, 1.044, 1.74)
ob_cube_003.lineart.crease_threshold = 0.0
_m = ob_cube_003.modifiers.new('Mirror', 'MIRROR')
_m.use_clip = True
ob_cube_004.location = (13.4, -8.59, 12.63)
ob_cube_004.scale = (1.462, 0.7308, 1.218)
ob_cube_004.lineart.crease_threshold = 0.0
_m = ob_cube_004.modifiers.new('Mirror', 'MIRROR')
_m.use_clip = True
ob_cube_005.location = (-13.4, -8.59, 12.63)
ob_cube_005.scale = (1.462, 0.7308, 1.218)
ob_cube_005.lineart.crease_threshold = 0.0
_m = ob_cube_005.modifiers.new('Mirror', 'MIRROR')
_m.use_clip = True

# ---- collection membership
col_collection.objects.link(ob_cube)
col_collection.objects.link(ob_light)
col_collection.objects.link(ob_camera)
col_collection.objects.link(ob_cube_001)
col_collection.objects.link(ob_cube_002)
col_collection.objects.link(ob_cube_003)
col_collection.objects.link(ob_cube_004)
col_collection.objects.link(ob_cube_005)

# ---- scene / render settings (as saved in the file)
scene.camera = ob_camera
scene.frame_start = 1; scene.frame_end = 250; scene.frame_set(55)
scene.render.engine = 'BLENDER_EEVEE_NEXT'
scene.cycles.use_denoising = False
scene.cycles.samples = 128
scene.cycles.sampling_pattern = 'TABULATED_SOBOL'
scene.cycles.use_adaptive_sampling = False
scene.cycles.use_light_tree = False
scene.view_settings.view_transform = 'Filmic'
bpy.context.view_layer.update()
